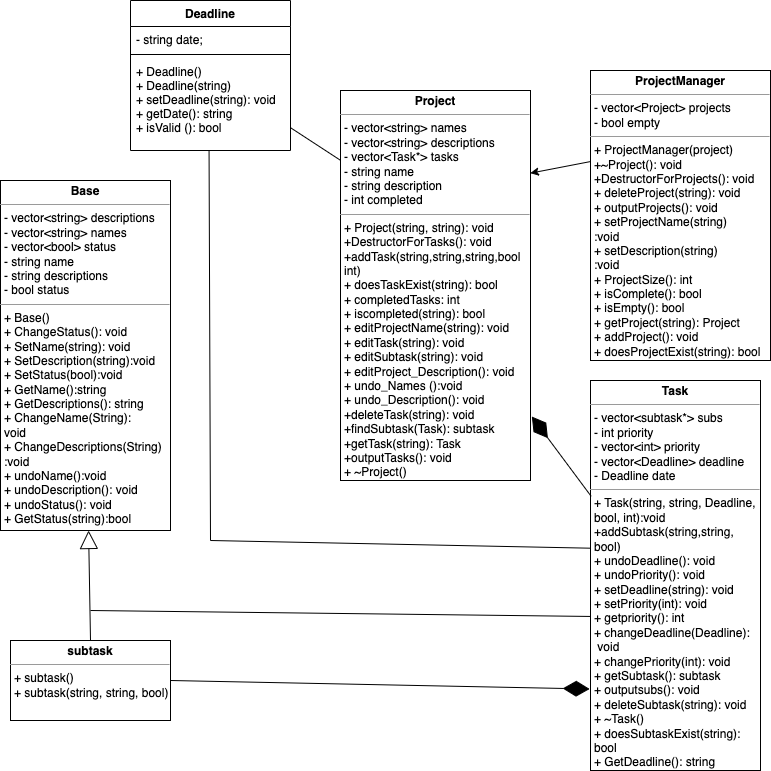

The diagram above was exported from draw.io. Its source (the exported page's mxGraphModel, read from the mxfile embedded in the PNG):
<mxGraphModel dx="955" dy="462" grid="1" gridSize="10" guides="1" tooltips="1" connect="1" arrows="1" fold="1" page="1" pageScale="1" pageWidth="850" pageHeight="1100" background="none" math="0" shadow="0">
  <root>
    <mxCell id="0" />
    <mxCell id="1" parent="0" />
    <mxCell id="EN6Yz2q2uHzPj6aJnFYw-9" value="&lt;p style=&quot;margin:0px;margin-top:4px;text-align:center;&quot;&gt;&lt;b&gt;ProjectManager&lt;/b&gt;&lt;/p&gt;&lt;hr size=&quot;1&quot;&gt;&lt;p style=&quot;margin:0px;margin-left:4px;&quot;&gt;- vector&amp;lt;Project&amp;gt; projects&lt;/p&gt;&lt;p style=&quot;margin:0px;margin-left:4px;&quot;&gt;- bool empty&lt;/p&gt;&lt;hr size=&quot;1&quot;&gt;&lt;p style=&quot;margin:0px;margin-left:4px;&quot;&gt;+ ProjectManager(project)&lt;/p&gt;&lt;p style=&quot;margin:0px;margin-left:4px;&quot;&gt;+~Project(): void&lt;/p&gt;&lt;p style=&quot;margin:0px;margin-left:4px;&quot;&gt;+DestructorForProjects(): void&lt;/p&gt;&lt;p style=&quot;margin:0px;margin-left:4px;&quot;&gt;+ deleteProject(string): void&lt;br&gt;&lt;/p&gt;&lt;p style=&quot;margin:0px;margin-left:4px;&quot;&gt;+ outputProjects(): void&lt;br&gt;&lt;/p&gt;&lt;p style=&quot;margin:0px;margin-left:4px;&quot;&gt;+ setProjectName(string)&lt;br&gt;&lt;/p&gt;&lt;p style=&quot;margin:0px;margin-left:4px;&quot;&gt;:void&lt;/p&gt;&lt;p style=&quot;margin:0px;margin-left:4px;&quot;&gt;+ setDescription(string)&lt;br&gt;&lt;/p&gt;&lt;p style=&quot;margin:0px;margin-left:4px;&quot;&gt;:void&lt;/p&gt;&lt;p style=&quot;margin:0px;margin-left:4px;&quot;&gt;+ ProjectSize(): int&lt;/p&gt;&lt;p style=&quot;margin:0px;margin-left:4px;&quot;&gt;+ isComplete(): bool&lt;br&gt;&lt;/p&gt;&lt;p style=&quot;margin:0px;margin-left:4px;&quot;&gt;+ isEmpty(): bool&lt;br&gt;&lt;/p&gt;&lt;p style=&quot;margin:0px;margin-left:4px;&quot;&gt;+ getProject(string): Project&lt;/p&gt;&lt;p style=&quot;margin:0px;margin-left:4px;&quot;&gt;+ addProject(): void&lt;/p&gt;&lt;p style=&quot;margin:0px;margin-left:4px;&quot;&gt;+ doesProjectExist(string): bool&lt;/p&gt;" style="verticalAlign=top;align=left;overflow=fill;fontSize=12;fontFamily=Helvetica;html=1;" parent="1" vertex="1">
      <mxGeometry x="650" y="170" width="180" height="290" as="geometry" />
    </mxCell>
    <mxCell id="EN6Yz2q2uHzPj6aJnFYw-10" value="&lt;p style=&quot;margin:0px;margin-top:4px;text-align:center;&quot;&gt;&lt;b&gt;Project&lt;/b&gt;&lt;/p&gt;&lt;hr size=&quot;1&quot;&gt;&lt;p style=&quot;margin:0px;margin-left:4px;&quot;&gt;- vector&amp;lt;string&amp;gt; names&lt;br&gt;&lt;/p&gt;&lt;p style=&quot;margin:0px;margin-left:4px;&quot;&gt;- vector&amp;lt;string&amp;gt; descriptions&lt;/p&gt;&lt;p style=&quot;margin:0px;margin-left:4px;&quot;&gt;- vector&amp;lt;Task*&amp;gt; tasks&lt;br&gt;&lt;/p&gt;&lt;p style=&quot;margin:0px;margin-left:4px;&quot;&gt;- string name&lt;/p&gt;&lt;p style=&quot;margin:0px;margin-left:4px;&quot;&gt;- string description&lt;br&gt;&lt;/p&gt;&lt;p style=&quot;margin:0px;margin-left:4px;&quot;&gt;- int completed&lt;br&gt;&lt;/p&gt;&lt;hr size=&quot;1&quot;&gt;&lt;p style=&quot;margin:0px;margin-left:4px;&quot;&gt;&lt;span style=&quot;background-color: initial;&quot;&gt;+ Project(string, string): void&lt;/span&gt;&lt;/p&gt;&lt;p style=&quot;margin:0px;margin-left:4px;&quot;&gt;&lt;span style=&quot;background-color: initial;&quot;&gt;+DestructorForTasks(): void&lt;/span&gt;&lt;/p&gt;&lt;p style=&quot;margin:0px;margin-left:4px;&quot;&gt;&lt;span style=&quot;background-color: initial;&quot;&gt;+addTask(string,string,string,bool&lt;/span&gt;&lt;/p&gt;&lt;p style=&quot;margin:0px;margin-left:4px;&quot;&gt;&lt;span style=&quot;background-color: initial;&quot;&gt;int)&lt;/span&gt;&lt;/p&gt;&lt;p style=&quot;margin:0px;margin-left:4px;&quot;&gt;&lt;span style=&quot;background-color: initial;&quot;&gt;+ doesTaskExist(string): bool&lt;/span&gt;&lt;/p&gt;&lt;p style=&quot;margin:0px;margin-left:4px;&quot;&gt;+ completedTasks: int&lt;br&gt;&lt;/p&gt;&lt;p style=&quot;margin:0px;margin-left:4px;&quot;&gt;+ iscompleted(string): bool&lt;/p&gt;&lt;p style=&quot;margin:0px;margin-left:4px;&quot;&gt;+ editProjectName(string): void&lt;br&gt;&lt;/p&gt;&lt;p style=&quot;margin:0px;margin-left:4px;&quot;&gt;+ editTask(string): void&lt;/p&gt;&lt;p style=&quot;margin:0px;margin-left:4px;&quot;&gt;+ editSubtask(string): void&amp;nbsp;&lt;/p&gt;&lt;p style=&quot;margin:0px;margin-left:4px;&quot;&gt;+ editProject_Description(): void&lt;br&gt;&lt;/p&gt;&lt;p style=&quot;margin:0px;margin-left:4px;&quot;&gt;+ undo_Names ():void&lt;br&gt;&lt;/p&gt;&lt;p style=&quot;margin:0px;margin-left:4px;&quot;&gt;+ undo_Description(): void&lt;br&gt;&lt;/p&gt;&lt;p style=&quot;margin:0px;margin-left:4px;&quot;&gt;+deleteTask(string): void&lt;/p&gt;&lt;p style=&quot;margin:0px;margin-left:4px;&quot;&gt;+findSubtask(Task): subtask&lt;/p&gt;&lt;p style=&quot;margin:0px;margin-left:4px;&quot;&gt;+getTask(string): Task&lt;/p&gt;&lt;p style=&quot;margin:0px;margin-left:4px;&quot;&gt;+outputTasks(): void&lt;/p&gt;&lt;p style=&quot;margin:0px;margin-left:4px;&quot;&gt;+ ~Project()&lt;/p&gt;&lt;p style=&quot;margin:0px;margin-left:4px;&quot;&gt;&lt;br&gt;&lt;/p&gt;&lt;p style=&quot;margin:0px;margin-left:4px;&quot;&gt;&lt;br&gt;&lt;/p&gt;" style="verticalAlign=top;align=left;overflow=fill;fontSize=12;fontFamily=Helvetica;html=1;" parent="1" vertex="1">
      <mxGeometry x="400" y="190" width="190" height="390" as="geometry" />
    </mxCell>
    <mxCell id="EN6Yz2q2uHzPj6aJnFYw-11" value="&lt;p style=&quot;margin:0px;margin-top:4px;text-align:center;&quot;&gt;&lt;b&gt;Task&lt;/b&gt;&lt;/p&gt;&lt;hr size=&quot;1&quot;&gt;&lt;p style=&quot;margin:0px;margin-left:4px;&quot;&gt;- vector&amp;lt;subtask*&amp;gt; subs&lt;br&gt;&lt;/p&gt;&lt;p style=&quot;margin:0px;margin-left:4px;&quot;&gt;- int priority&lt;/p&gt;&lt;p style=&quot;margin:0px;margin-left:4px;&quot;&gt;- vector&amp;lt;int&amp;gt; priority&lt;/p&gt;&lt;p style=&quot;margin:0px;margin-left:4px;&quot;&gt;- vector&amp;lt;Deadline&amp;gt; deadline&lt;/p&gt;&lt;p style=&quot;margin:0px;margin-left:4px;&quot;&gt;- Deadline date&lt;/p&gt;&lt;hr size=&quot;1&quot;&gt;&lt;p style=&quot;margin:0px;margin-left:4px;&quot;&gt;&lt;span style=&quot;background-color: initial;&quot;&gt;+ Task(string, string, Deadline,&amp;nbsp;&lt;/span&gt;&lt;/p&gt;&lt;p style=&quot;margin:0px;margin-left:4px;&quot;&gt;&lt;span style=&quot;background-color: initial;&quot;&gt;bool, int):void&lt;/span&gt;&lt;/p&gt;&lt;p style=&quot;margin:0px;margin-left:4px;&quot;&gt;+addSubtask(string,string,&lt;/p&gt;&lt;p style=&quot;margin:0px;margin-left:4px;&quot;&gt;bool)&lt;/p&gt;&lt;p style=&quot;margin:0px;margin-left:4px;&quot;&gt;+ undoDeadline(): void&lt;/p&gt;&lt;p style=&quot;margin:0px;margin-left:4px;&quot;&gt;+ undoPriority(): void&lt;/p&gt;&lt;p style=&quot;margin:0px;margin-left:4px;&quot;&gt;+ setDeadline(string): void&lt;br&gt;&lt;/p&gt;&lt;p style=&quot;margin:0px;margin-left:4px;&quot;&gt;+ setPriority(int): void&lt;/p&gt;&lt;p style=&quot;margin:0px;margin-left:4px;&quot;&gt;+ getpriority(): int&lt;/p&gt;&lt;p style=&quot;margin:0px;margin-left:4px;&quot;&gt;+ changeDeadline(Deadline):&lt;/p&gt;&lt;p style=&quot;margin:0px;margin-left:4px;&quot;&gt;&amp;nbsp;void&lt;/p&gt;&lt;p style=&quot;margin:0px;margin-left:4px;&quot;&gt;+ changePriority(int): void&lt;/p&gt;&lt;p style=&quot;margin:0px;margin-left:4px;&quot;&gt;+ getSubtask(): subtask&lt;/p&gt;&lt;p style=&quot;margin:0px;margin-left:4px;&quot;&gt;+ outputsubs(): void&lt;/p&gt;&lt;p style=&quot;margin:0px;margin-left:4px;&quot;&gt;+ deleteSubtask(string): void&lt;/p&gt;&lt;p style=&quot;margin:0px;margin-left:4px;&quot;&gt;+ ~Task()&lt;/p&gt;&lt;p style=&quot;margin:0px;margin-left:4px;&quot;&gt;+ doesSubtaskExist(string):&lt;/p&gt;&lt;p style=&quot;margin:0px;margin-left:4px;&quot;&gt;bool&amp;nbsp;&lt;/p&gt;&lt;p style=&quot;margin:0px;margin-left:4px;&quot;&gt;+ GetDeadline(): string&lt;/p&gt;" style="verticalAlign=top;align=left;overflow=fill;fontSize=12;fontFamily=Helvetica;html=1;" parent="1" vertex="1">
      <mxGeometry x="650" y="480" width="170" height="390" as="geometry" />
    </mxCell>
    <mxCell id="EN6Yz2q2uHzPj6aJnFYw-12" value="&lt;p style=&quot;margin:0px;margin-top:4px;text-align:center;&quot;&gt;&lt;b&gt;subtask&lt;/b&gt;&lt;/p&gt;&lt;hr size=&quot;1&quot;&gt;&lt;p style=&quot;margin:0px;margin-left:4px;&quot;&gt;&lt;span style=&quot;background-color: initial;&quot;&gt;+ subtask()&lt;/span&gt;&lt;br&gt;&lt;/p&gt;&lt;p style=&quot;margin:0px;margin-left:4px;&quot;&gt;&lt;span style=&quot;background-color: initial;&quot;&gt;+ subtask(string, string, bool)&lt;/span&gt;&lt;/p&gt;" style="verticalAlign=top;align=left;overflow=fill;fontSize=12;fontFamily=Helvetica;html=1;" parent="1" vertex="1">
      <mxGeometry x="70" y="740" width="160" height="80" as="geometry" />
    </mxCell>
    <mxCell id="EN6Yz2q2uHzPj6aJnFYw-14" value="&lt;p style=&quot;margin:0px;margin-top:4px;text-align:center;&quot;&gt;&lt;b&gt;Base&lt;/b&gt;&lt;/p&gt;&lt;hr size=&quot;1&quot;&gt;&lt;p style=&quot;margin:0px;margin-left:4px;&quot;&gt;- vector&amp;lt;string&amp;gt; descriptions&lt;/p&gt;&lt;p style=&quot;margin:0px;margin-left:4px;&quot;&gt;- vector&amp;lt;string&amp;gt; names&lt;/p&gt;&lt;p style=&quot;margin:0px;margin-left:4px;&quot;&gt;- vector&amp;lt;bool&amp;gt; status&lt;/p&gt;&lt;p style=&quot;margin:0px;margin-left:4px;&quot;&gt;- string name&lt;/p&gt;&lt;p style=&quot;margin:0px;margin-left:4px;&quot;&gt;- string descriptions&lt;/p&gt;&lt;p style=&quot;margin:0px;margin-left:4px;&quot;&gt;- bool status&lt;/p&gt;&lt;hr size=&quot;1&quot;&gt;&lt;p style=&quot;margin:0px;margin-left:4px;&quot;&gt;+ Base()&lt;/p&gt;&lt;p style=&quot;margin:0px;margin-left:4px;&quot;&gt;+ ChangeStatus(): void&lt;br&gt;&lt;/p&gt;&lt;p style=&quot;margin:0px;margin-left:4px;&quot;&gt;+ SetName(string): void&lt;/p&gt;&lt;p style=&quot;margin:0px;margin-left:4px;&quot;&gt;+ SetDescription(string):void&lt;br&gt;&lt;/p&gt;&lt;p style=&quot;margin:0px;margin-left:4px;&quot;&gt;+ SetStatus(bool):void&lt;br&gt;&lt;/p&gt;&lt;p style=&quot;margin:0px;margin-left:4px;&quot;&gt;+ GetName():string&lt;br&gt;&lt;/p&gt;&lt;p style=&quot;margin:0px;margin-left:4px;&quot;&gt;+ GetDescriptions(): string&lt;br&gt;&lt;/p&gt;&lt;p style=&quot;margin:0px;margin-left:4px;&quot;&gt;+ ChangeName(String):&lt;br&gt;&lt;/p&gt;&lt;p style=&quot;margin:0px;margin-left:4px;&quot;&gt;void&lt;/p&gt;&lt;p style=&quot;margin:0px;margin-left:4px;&quot;&gt;+ ChangeDescriptions(String)&lt;br&gt;&lt;/p&gt;&lt;p style=&quot;margin:0px;margin-left:4px;&quot;&gt;:void&lt;/p&gt;&lt;p style=&quot;margin:0px;margin-left:4px;&quot;&gt;+ undoName():void&lt;br&gt;&lt;/p&gt;&lt;p style=&quot;margin:0px;margin-left:4px;&quot;&gt;+ undoDescription(): void&lt;br&gt;&lt;/p&gt;&lt;p style=&quot;margin:0px;margin-left:4px;&quot;&gt;+ undoStatus(): void&lt;/p&gt;&lt;p style=&quot;margin:0px;margin-left:4px;&quot;&gt;+ GetStatus(string):bool&lt;br&gt;&lt;/p&gt;&lt;p style=&quot;margin:0px;margin-left:4px;&quot;&gt;&lt;br&gt;&lt;/p&gt;&lt;p style=&quot;margin:0px;margin-left:4px;&quot;&gt;&lt;br&gt;&lt;/p&gt;" style="verticalAlign=top;align=left;overflow=fill;fontSize=12;fontFamily=Helvetica;html=1;" parent="1" vertex="1">
      <mxGeometry x="60" y="280" width="170" height="350" as="geometry" />
    </mxCell>
    <mxCell id="oEF3N2Uy8MjgiAEQKQUz-1" value="" style="endArrow=diamondThin;endFill=1;endSize=24;html=1;rounded=0;exitX=1;exitY=0.5;exitDx=0;exitDy=0;entryX=-0.005;entryY=0.791;entryDx=0;entryDy=0;entryPerimeter=0;" parent="1" source="EN6Yz2q2uHzPj6aJnFYw-12" target="EN6Yz2q2uHzPj6aJnFYw-11" edge="1">
      <mxGeometry width="160" relative="1" as="geometry">
        <mxPoint x="230" y="729.5" as="sourcePoint" />
        <mxPoint x="570" y="740" as="targetPoint" />
      </mxGeometry>
    </mxCell>
    <mxCell id="oEF3N2Uy8MjgiAEQKQUz-4" value="" style="endArrow=classic;html=1;rounded=0;fontSize=10;exitX=0;exitY=0.314;exitDx=0;exitDy=0;exitPerimeter=0;entryX=0.999;entryY=0.212;entryDx=0;entryDy=0;entryPerimeter=0;" parent="1" source="EN6Yz2q2uHzPj6aJnFYw-9" target="EN6Yz2q2uHzPj6aJnFYw-10" edge="1">
      <mxGeometry width="50" height="50" relative="1" as="geometry">
        <mxPoint x="490" y="320" as="sourcePoint" />
        <mxPoint x="540" y="270" as="targetPoint" />
      </mxGeometry>
    </mxCell>
    <mxCell id="iOyjVz2I-ZOVERyUv8oh-2" value="" style="endArrow=diamondThin;endFill=1;endSize=24;html=1;rounded=0;entryX=1.007;entryY=0.836;entryDx=0;entryDy=0;entryPerimeter=0;exitX=0.004;exitY=0.297;exitDx=0;exitDy=0;exitPerimeter=0;" parent="1" source="EN6Yz2q2uHzPj6aJnFYw-11" target="EN6Yz2q2uHzPj6aJnFYw-10" edge="1">
      <mxGeometry width="160" relative="1" as="geometry">
        <mxPoint x="330" y="520" as="sourcePoint" />
        <mxPoint x="490" y="520" as="targetPoint" />
      </mxGeometry>
    </mxCell>
    <mxCell id="1dQJHaNq6wUxVZDz6xXO-3" value="" style="endArrow=block;endSize=16;endFill=0;html=1;rounded=0;exitX=0.5;exitY=0;exitDx=0;exitDy=0;" parent="1" source="EN6Yz2q2uHzPj6aJnFYw-12" target="EN6Yz2q2uHzPj6aJnFYw-14" edge="1">
      <mxGeometry width="160" relative="1" as="geometry">
        <mxPoint x="151" y="700" as="sourcePoint" />
        <mxPoint x="150" y="550" as="targetPoint" />
      </mxGeometry>
    </mxCell>
    <mxCell id="1dQJHaNq6wUxVZDz6xXO-4" value="" style="endArrow=none;html=1;rounded=0;entryX=0;entryY=0.605;entryDx=0;entryDy=0;entryPerimeter=0;" parent="1" target="EN6Yz2q2uHzPj6aJnFYw-11" edge="1">
      <mxGeometry width="50" height="50" relative="1" as="geometry">
        <mxPoint x="150" y="710" as="sourcePoint" />
        <mxPoint x="620" y="540" as="targetPoint" />
      </mxGeometry>
    </mxCell>
    <mxCell id="C479y_KaVyWCuu5AMzMV-5" value="" style="endArrow=none;html=1;rounded=0;entryX=0;entryY=0.179;entryDx=0;entryDy=0;entryPerimeter=0;" parent="1" source="u7EOBTCy_pSmd2ePtx3k-1" target="EN6Yz2q2uHzPj6aJnFYw-10" edge="1">
      <mxGeometry width="50" height="50" relative="1" as="geometry">
        <mxPoint x="350.96000000000004" y="178.60000000000002" as="sourcePoint" />
        <mxPoint x="410" y="190" as="targetPoint" />
      </mxGeometry>
    </mxCell>
    <mxCell id="C479y_KaVyWCuu5AMzMV-8" value="" style="endArrow=none;html=1;rounded=0;entryX=0.491;entryY=1.005;entryDx=0;entryDy=0;entryPerimeter=0;" parent="1" target="u7EOBTCy_pSmd2ePtx3k-4" edge="1">
      <mxGeometry width="50" height="50" relative="1" as="geometry">
        <mxPoint x="270" y="640" as="sourcePoint" />
        <mxPoint x="270" y="214" as="targetPoint" />
      </mxGeometry>
    </mxCell>
    <mxCell id="C479y_KaVyWCuu5AMzMV-9" value="" style="endArrow=none;html=1;rounded=0;entryX=0.002;entryY=0.43;entryDx=0;entryDy=0;entryPerimeter=0;" parent="1" target="EN6Yz2q2uHzPj6aJnFYw-11" edge="1">
      <mxGeometry width="50" height="50" relative="1" as="geometry">
        <mxPoint x="270" y="640" as="sourcePoint" />
        <mxPoint x="400" y="420" as="targetPoint" />
      </mxGeometry>
    </mxCell>
    <mxCell id="u7EOBTCy_pSmd2ePtx3k-1" value="Deadline&#10;" style="swimlane;fontStyle=1;align=center;verticalAlign=top;childLayout=stackLayout;horizontal=1;startSize=26;horizontalStack=0;resizeParent=1;resizeParentMax=0;resizeLast=0;collapsible=1;marginBottom=0;" vertex="1" parent="1">
      <mxGeometry x="190" y="100" width="160" height="150" as="geometry" />
    </mxCell>
    <mxCell id="u7EOBTCy_pSmd2ePtx3k-2" value="- string date;" style="text;strokeColor=none;fillColor=none;align=left;verticalAlign=top;spacingLeft=4;spacingRight=4;overflow=hidden;rotatable=0;points=[[0,0.5],[1,0.5]];portConstraint=eastwest;" vertex="1" parent="u7EOBTCy_pSmd2ePtx3k-1">
      <mxGeometry y="26" width="160" height="24" as="geometry" />
    </mxCell>
    <mxCell id="u7EOBTCy_pSmd2ePtx3k-3" value="" style="line;strokeWidth=1;fillColor=none;align=left;verticalAlign=middle;spacingTop=-1;spacingLeft=3;spacingRight=3;rotatable=0;labelPosition=right;points=[];portConstraint=eastwest;strokeColor=inherit;" vertex="1" parent="u7EOBTCy_pSmd2ePtx3k-1">
      <mxGeometry y="50" width="160" height="8" as="geometry" />
    </mxCell>
    <mxCell id="u7EOBTCy_pSmd2ePtx3k-4" value="+ Deadline()&#10;+ Deadline(string)&#10;+ setDeadline(string): void&#10;+ getDate(): string&#10;+ isValid (): bool&#10;&#10;" style="text;strokeColor=none;fillColor=none;align=left;verticalAlign=top;spacingLeft=4;spacingRight=4;overflow=hidden;rotatable=0;points=[[0,0.5],[1,0.5]];portConstraint=eastwest;" vertex="1" parent="u7EOBTCy_pSmd2ePtx3k-1">
      <mxGeometry y="58" width="160" height="92" as="geometry" />
    </mxCell>
  </root>
</mxGraphModel>